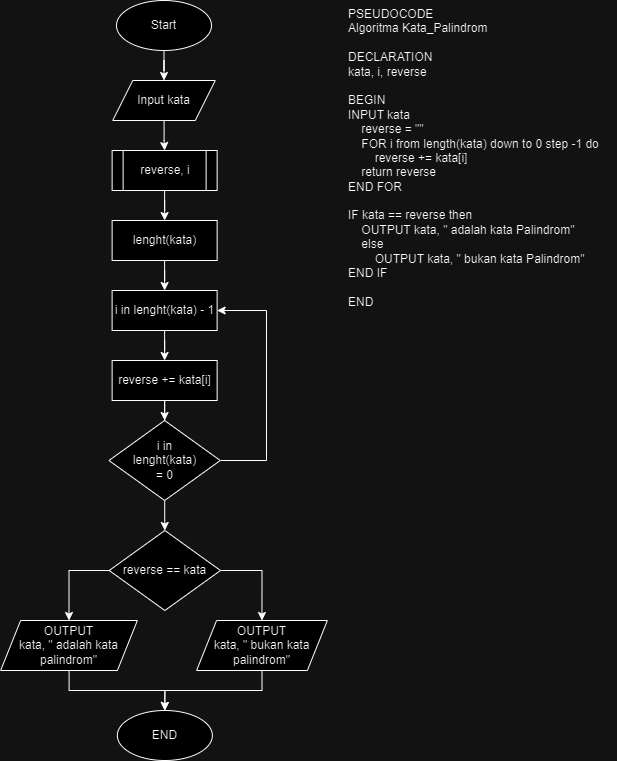

The diagram above was exported from draw.io. Its source (the exported page's mxGraphModel, read from the mxfile embedded in the PNG):
<mxGraphModel dx="1730" dy="438" grid="1" gridSize="10" guides="1" tooltips="1" connect="1" arrows="1" fold="1" page="1" pageScale="1" pageWidth="850" pageHeight="1100" math="0" shadow="0">
  <root>
    <mxCell id="0" />
    <mxCell id="1" parent="0" />
    <mxCell id="0j6sQtGZUSPRx_zmh45T-1" value="PSEUDOCODE&lt;br&gt;&lt;div&gt;Algoritma Kata_Palindrom&lt;/div&gt;&lt;div&gt;&lt;br&gt;&lt;/div&gt;&lt;div&gt;DECLARATION&lt;/div&gt;&lt;div&gt;kata, i, reverse&lt;/div&gt;&lt;div&gt;&lt;br&gt;&lt;/div&gt;&lt;div&gt;BEGIN&lt;/div&gt;&lt;div&gt;INPUT kata&lt;span style=&quot;&quot;&gt;&lt;/span&gt;&lt;/div&gt;&lt;div&gt;&lt;span style=&quot;&quot;&gt;&lt;span style=&quot;&quot;&gt;&lt;span style=&quot;white-space: pre;&quot;&gt;&amp;nbsp;&amp;nbsp;&amp;nbsp;&amp;nbsp;&lt;/span&gt;&lt;/span&gt;reverse = &quot;&quot;&lt;/span&gt;&lt;/div&gt;&lt;div&gt;&lt;span style=&quot;&quot;&gt;&lt;span style=&quot;&quot;&gt;&lt;span style=&quot;white-space: pre;&quot;&gt;&amp;nbsp;&amp;nbsp;&amp;nbsp;&amp;nbsp;FOR&lt;/span&gt;&lt;/span&gt;&amp;nbsp;i from length(kata) down to 0 step -1 do&lt;/span&gt;&lt;/div&gt;&lt;div&gt;&lt;span style=&quot;&quot;&gt;&lt;span style=&quot;&quot;&gt;&lt;span style=&quot;white-space: pre;&quot;&gt;&amp;nbsp;&amp;nbsp;&amp;nbsp;&amp;nbsp;&lt;/span&gt;&lt;span style=&quot;white-space: pre;&quot;&gt;&amp;nbsp;&amp;nbsp;&amp;nbsp;&amp;nbsp;&lt;/span&gt;&lt;/span&gt;reverse += kata[i]&lt;/span&gt;&lt;/div&gt;&lt;div&gt;&lt;span style=&quot;&quot;&gt;&lt;span style=&quot;&quot;&gt;&lt;span style=&quot;white-space: pre;&quot;&gt;&amp;nbsp;&amp;nbsp;&amp;nbsp;&amp;nbsp;&lt;/span&gt;&lt;/span&gt;return reverse&lt;/span&gt;&lt;/div&gt;&lt;div&gt;&lt;span style=&quot;&quot;&gt;END FOR&lt;/span&gt;&lt;/div&gt;&lt;div&gt;&lt;br&gt;&lt;/div&gt;&lt;div&gt;IF kata == reverse then&lt;/div&gt;&lt;div&gt;&lt;span style=&quot;&quot;&gt;&lt;span style=&quot;&quot;&gt;&lt;span style=&quot;white-space: pre;&quot;&gt;&amp;nbsp;&amp;nbsp;&amp;nbsp;&amp;nbsp;&lt;/span&gt;&lt;/span&gt;OUTPUT kata, &quot; adalah kata Palindrom&quot;&lt;/span&gt;&lt;/div&gt;&lt;div&gt;&lt;span style=&quot;&quot;&gt;&lt;span style=&quot;&quot;&gt;&lt;span style=&quot;white-space: pre;&quot;&gt;&amp;nbsp;&amp;nbsp;&amp;nbsp;&amp;nbsp;&lt;/span&gt;&lt;/span&gt;else&lt;/span&gt;&lt;/div&gt;&lt;div&gt;&lt;span style=&quot;&quot;&gt;&lt;span style=&quot;&quot;&gt;&lt;span style=&quot;white-space: pre;&quot;&gt;&amp;nbsp;&amp;nbsp;&amp;nbsp;&amp;nbsp;&lt;/span&gt;&lt;span style=&quot;white-space: pre;&quot;&gt;&amp;nbsp;&amp;nbsp;&amp;nbsp;&amp;nbsp;&lt;/span&gt;&lt;/span&gt;OUTPUT kata, &quot; bukan kata Palindrom&quot;&lt;/span&gt;&lt;/div&gt;&lt;div&gt;END IF&lt;/div&gt;&lt;div&gt;&lt;br&gt;&lt;/div&gt;&lt;div&gt;END&lt;span style=&quot;&quot;&gt;&lt;span style=&quot;white-space: pre;&quot;&gt;&amp;nbsp;&amp;nbsp;&amp;nbsp;&amp;nbsp;&lt;/span&gt;&lt;/span&gt;&lt;/div&gt;" style="text;html=1;align=left;verticalAlign=top;resizable=0;points=[];autosize=1;strokeColor=none;fillColor=none;" parent="1" vertex="1">
      <mxGeometry x="320" y="40" width="270" height="320" as="geometry" />
    </mxCell>
    <mxCell id="0j6sQtGZUSPRx_zmh45T-26" style="edgeStyle=orthogonalEdgeStyle;rounded=0;orthogonalLoop=1;jettySize=auto;html=1;entryX=0.5;entryY=0;entryDx=0;entryDy=0;" parent="1" source="0j6sQtGZUSPRx_zmh45T-2" target="0j6sQtGZUSPRx_zmh45T-3" edge="1">
      <mxGeometry relative="1" as="geometry" />
    </mxCell>
    <mxCell id="0j6sQtGZUSPRx_zmh45T-2" value="Start" style="ellipse;whiteSpace=wrap;html=1;" parent="1" vertex="1">
      <mxGeometry x="90" y="40" width="95" height="50" as="geometry" />
    </mxCell>
    <mxCell id="0j6sQtGZUSPRx_zmh45T-27" style="edgeStyle=orthogonalEdgeStyle;rounded=0;orthogonalLoop=1;jettySize=auto;html=1;entryX=0.5;entryY=0;entryDx=0;entryDy=0;" parent="1" source="0j6sQtGZUSPRx_zmh45T-3" target="0j6sQtGZUSPRx_zmh45T-4" edge="1">
      <mxGeometry relative="1" as="geometry" />
    </mxCell>
    <mxCell id="0j6sQtGZUSPRx_zmh45T-3" value="Input kata" style="shape=parallelogram;perimeter=parallelogramPerimeter;whiteSpace=wrap;html=1;fixedSize=1;" parent="1" vertex="1">
      <mxGeometry x="86.25" y="120" width="102.5" height="40" as="geometry" />
    </mxCell>
    <mxCell id="0j6sQtGZUSPRx_zmh45T-28" style="edgeStyle=orthogonalEdgeStyle;rounded=0;orthogonalLoop=1;jettySize=auto;html=1;entryX=0.5;entryY=0;entryDx=0;entryDy=0;" parent="1" source="0j6sQtGZUSPRx_zmh45T-4" target="0j6sQtGZUSPRx_zmh45T-5" edge="1">
      <mxGeometry relative="1" as="geometry" />
    </mxCell>
    <mxCell id="0j6sQtGZUSPRx_zmh45T-4" value="reverse, i" style="shape=process;whiteSpace=wrap;html=1;backgroundOutline=1;" parent="1" vertex="1">
      <mxGeometry x="85.63" y="190" width="105" height="40" as="geometry" />
    </mxCell>
    <mxCell id="0j6sQtGZUSPRx_zmh45T-29" style="edgeStyle=orthogonalEdgeStyle;rounded=0;orthogonalLoop=1;jettySize=auto;html=1;entryX=0.5;entryY=0;entryDx=0;entryDy=0;" parent="1" source="0j6sQtGZUSPRx_zmh45T-5" target="0j6sQtGZUSPRx_zmh45T-15" edge="1">
      <mxGeometry relative="1" as="geometry" />
    </mxCell>
    <mxCell id="0j6sQtGZUSPRx_zmh45T-5" value="lenght(kata)" style="rounded=0;whiteSpace=wrap;html=1;" parent="1" vertex="1">
      <mxGeometry x="85.63" y="260" width="105" height="40" as="geometry" />
    </mxCell>
    <mxCell id="0j6sQtGZUSPRx_zmh45T-32" style="edgeStyle=orthogonalEdgeStyle;rounded=0;orthogonalLoop=1;jettySize=auto;html=1;entryX=0.5;entryY=0;entryDx=0;entryDy=0;" parent="1" source="0j6sQtGZUSPRx_zmh45T-6" target="0j6sQtGZUSPRx_zmh45T-16" edge="1">
      <mxGeometry relative="1" as="geometry" />
    </mxCell>
    <mxCell id="0j6sQtGZUSPRx_zmh45T-33" style="edgeStyle=orthogonalEdgeStyle;rounded=0;orthogonalLoop=1;jettySize=auto;html=1;entryX=1;entryY=0.5;entryDx=0;entryDy=0;" parent="1" source="0j6sQtGZUSPRx_zmh45T-6" target="0j6sQtGZUSPRx_zmh45T-15" edge="1">
      <mxGeometry relative="1" as="geometry">
        <Array as="points">
          <mxPoint x="240" y="500" />
          <mxPoint x="240" y="350" />
        </Array>
      </mxGeometry>
    </mxCell>
    <mxCell id="0j6sQtGZUSPRx_zmh45T-6" value="i in&lt;br&gt;lenght(kata)&lt;br&gt;= 0" style="rhombus;whiteSpace=wrap;html=1;" parent="1" vertex="1">
      <mxGeometry x="82.5" y="460" width="111.25" height="80" as="geometry" />
    </mxCell>
    <mxCell id="0j6sQtGZUSPRx_zmh45T-31" style="edgeStyle=orthogonalEdgeStyle;rounded=0;orthogonalLoop=1;jettySize=auto;html=1;entryX=0.5;entryY=0;entryDx=0;entryDy=0;" parent="1" source="0j6sQtGZUSPRx_zmh45T-7" target="0j6sQtGZUSPRx_zmh45T-6" edge="1">
      <mxGeometry relative="1" as="geometry" />
    </mxCell>
    <mxCell id="0j6sQtGZUSPRx_zmh45T-7" value="reverse += kata[i]" style="rounded=0;whiteSpace=wrap;html=1;" parent="1" vertex="1">
      <mxGeometry x="85.63" y="400" width="105" height="40" as="geometry" />
    </mxCell>
    <mxCell id="0j6sQtGZUSPRx_zmh45T-24" style="edgeStyle=orthogonalEdgeStyle;rounded=0;orthogonalLoop=1;jettySize=auto;html=1;entryX=0.5;entryY=0;entryDx=0;entryDy=0;" parent="1" source="0j6sQtGZUSPRx_zmh45T-12" target="0j6sQtGZUSPRx_zmh45T-13" edge="1">
      <mxGeometry relative="1" as="geometry" />
    </mxCell>
    <mxCell id="0j6sQtGZUSPRx_zmh45T-12" value="OUTPUT&lt;br&gt;kata, &quot; adalah kata palindrom&quot;" style="shape=parallelogram;perimeter=parallelogramPerimeter;whiteSpace=wrap;html=1;fixedSize=1;" parent="1" vertex="1">
      <mxGeometry x="-25.85" y="660" width="136.7" height="50" as="geometry" />
    </mxCell>
    <mxCell id="0j6sQtGZUSPRx_zmh45T-13" value="END" style="ellipse;whiteSpace=wrap;html=1;" parent="1" vertex="1">
      <mxGeometry x="90.85" y="750" width="95" height="50" as="geometry" />
    </mxCell>
    <mxCell id="0j6sQtGZUSPRx_zmh45T-30" style="edgeStyle=orthogonalEdgeStyle;rounded=0;orthogonalLoop=1;jettySize=auto;html=1;entryX=0.5;entryY=0;entryDx=0;entryDy=0;" parent="1" source="0j6sQtGZUSPRx_zmh45T-15" target="0j6sQtGZUSPRx_zmh45T-7" edge="1">
      <mxGeometry relative="1" as="geometry" />
    </mxCell>
    <mxCell id="0j6sQtGZUSPRx_zmh45T-15" value="i in lenght(kata) - 1" style="rounded=0;whiteSpace=wrap;html=1;" parent="1" vertex="1">
      <mxGeometry x="85.61999999999999" y="330" width="105" height="40" as="geometry" />
    </mxCell>
    <mxCell id="0j6sQtGZUSPRx_zmh45T-22" style="edgeStyle=orthogonalEdgeStyle;rounded=0;orthogonalLoop=1;jettySize=auto;html=1;entryX=0.5;entryY=0;entryDx=0;entryDy=0;" parent="1" source="0j6sQtGZUSPRx_zmh45T-16" target="0j6sQtGZUSPRx_zmh45T-12" edge="1">
      <mxGeometry relative="1" as="geometry">
        <Array as="points">
          <mxPoint x="42.85" y="610" />
        </Array>
      </mxGeometry>
    </mxCell>
    <mxCell id="0j6sQtGZUSPRx_zmh45T-23" style="edgeStyle=orthogonalEdgeStyle;rounded=0;orthogonalLoop=1;jettySize=auto;html=1;entryX=0.5;entryY=0;entryDx=0;entryDy=0;" parent="1" source="0j6sQtGZUSPRx_zmh45T-16" target="0j6sQtGZUSPRx_zmh45T-19" edge="1">
      <mxGeometry relative="1" as="geometry">
        <Array as="points">
          <mxPoint x="235.85" y="610" />
        </Array>
      </mxGeometry>
    </mxCell>
    <mxCell id="0j6sQtGZUSPRx_zmh45T-16" value="reverse == kata" style="rhombus;whiteSpace=wrap;html=1;" parent="1" vertex="1">
      <mxGeometry x="82.71999999999998" y="570" width="111.25" height="80" as="geometry" />
    </mxCell>
    <mxCell id="0j6sQtGZUSPRx_zmh45T-25" style="edgeStyle=orthogonalEdgeStyle;rounded=0;orthogonalLoop=1;jettySize=auto;html=1;entryX=0.5;entryY=0;entryDx=0;entryDy=0;" parent="1" source="0j6sQtGZUSPRx_zmh45T-19" target="0j6sQtGZUSPRx_zmh45T-13" edge="1">
      <mxGeometry relative="1" as="geometry" />
    </mxCell>
    <mxCell id="0j6sQtGZUSPRx_zmh45T-19" value="OUTPUT&lt;br style=&quot;border-color: var(--border-color);&quot;&gt;kata, &quot; bukan kata palindrom&quot;" style="shape=parallelogram;perimeter=parallelogramPerimeter;whiteSpace=wrap;html=1;fixedSize=1;" parent="1" vertex="1">
      <mxGeometry x="170.09" y="660" width="130.76" height="50" as="geometry" />
    </mxCell>
  </root>
</mxGraphModel>